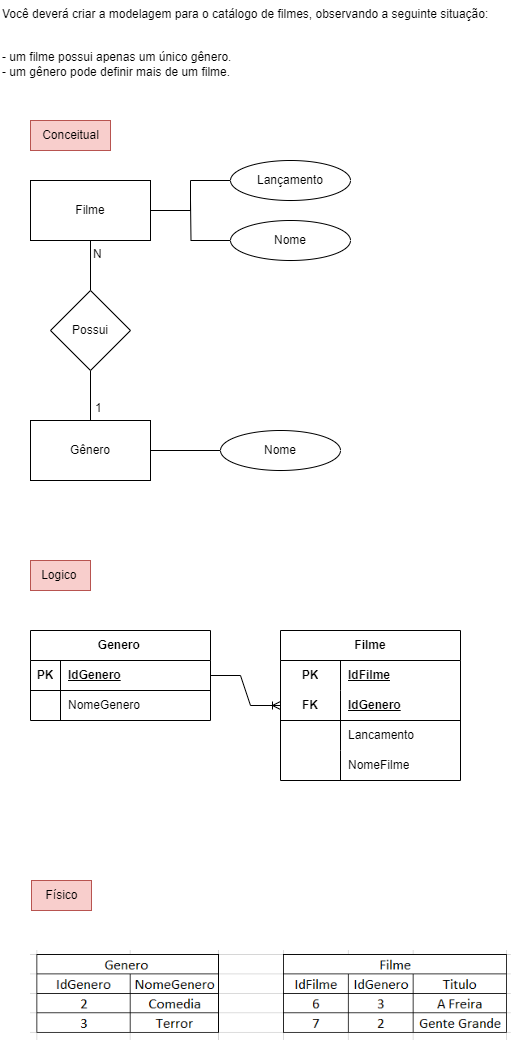

The diagram above was exported from draw.io. Its source (the exported page's mxGraphModel, read from the mxfile embedded in the PNG):
<mxGraphModel dx="1050" dy="574" grid="1" gridSize="10" guides="1" tooltips="1" connect="1" arrows="1" fold="1" page="1" pageScale="1" pageWidth="827" pageHeight="1169" math="0" shadow="0">
  <root>
    <mxCell id="0" />
    <mxCell id="1" parent="0" />
    <mxCell id="OZJgbkCGfBMzSd8MIB0s-1" value="Filme" style="rounded=0;whiteSpace=wrap;html=1;" vertex="1" parent="1">
      <mxGeometry x="40" y="190" width="120" height="60" as="geometry" />
    </mxCell>
    <mxCell id="OZJgbkCGfBMzSd8MIB0s-2" value="Você deverá criar a modelagem para o catálogo de filmes, observando a seguinte situação:&#10;&#10;&#10;- um filme possui apenas um único gênero.&#10;- um gênero pode definir mais de um filme." style="text;whiteSpace=wrap;" vertex="1" parent="1">
      <mxGeometry x="10" y="10" width="520" height="100" as="geometry" />
    </mxCell>
    <mxCell id="OZJgbkCGfBMzSd8MIB0s-3" style="edgeStyle=orthogonalEdgeStyle;rounded=0;orthogonalLoop=1;jettySize=auto;html=1;entryX=0.5;entryY=0;entryDx=0;entryDy=0;endArrow=none;endFill=0;" edge="1" parent="1" source="OZJgbkCGfBMzSd8MIB0s-5" target="OZJgbkCGfBMzSd8MIB0s-7">
      <mxGeometry relative="1" as="geometry" />
    </mxCell>
    <mxCell id="OZJgbkCGfBMzSd8MIB0s-4" style="edgeStyle=orthogonalEdgeStyle;rounded=0;orthogonalLoop=1;jettySize=auto;html=1;entryX=0.5;entryY=1;entryDx=0;entryDy=0;endArrow=none;endFill=0;" edge="1" parent="1" source="OZJgbkCGfBMzSd8MIB0s-5" target="OZJgbkCGfBMzSd8MIB0s-1">
      <mxGeometry relative="1" as="geometry" />
    </mxCell>
    <mxCell id="OZJgbkCGfBMzSd8MIB0s-5" value="Possui" style="rhombus;whiteSpace=wrap;html=1;" vertex="1" parent="1">
      <mxGeometry x="60" y="300" width="80" height="80" as="geometry" />
    </mxCell>
    <mxCell id="OZJgbkCGfBMzSd8MIB0s-6" style="edgeStyle=orthogonalEdgeStyle;rounded=0;orthogonalLoop=1;jettySize=auto;html=1;entryX=0;entryY=0.5;entryDx=0;entryDy=0;endArrow=none;endFill=0;" edge="1" parent="1" source="OZJgbkCGfBMzSd8MIB0s-7" target="OZJgbkCGfBMzSd8MIB0s-14">
      <mxGeometry relative="1" as="geometry" />
    </mxCell>
    <mxCell id="OZJgbkCGfBMzSd8MIB0s-7" value="Gênero" style="rounded=0;whiteSpace=wrap;html=1;" vertex="1" parent="1">
      <mxGeometry x="40" y="430" width="120" height="60" as="geometry" />
    </mxCell>
    <mxCell id="OZJgbkCGfBMzSd8MIB0s-8" value="1" style="text;whiteSpace=wrap;" vertex="1" parent="1">
      <mxGeometry x="103" y="404" width="10" height="20" as="geometry" />
    </mxCell>
    <mxCell id="OZJgbkCGfBMzSd8MIB0s-9" value="N" style="text;whiteSpace=wrap;" vertex="1" parent="1">
      <mxGeometry x="101" y="250" width="10" height="20" as="geometry" />
    </mxCell>
    <mxCell id="OZJgbkCGfBMzSd8MIB0s-10" style="edgeStyle=orthogonalEdgeStyle;rounded=0;orthogonalLoop=1;jettySize=auto;html=1;endArrow=none;endFill=0;" edge="1" parent="1" source="OZJgbkCGfBMzSd8MIB0s-11" target="OZJgbkCGfBMzSd8MIB0s-1">
      <mxGeometry relative="1" as="geometry" />
    </mxCell>
    <mxCell id="OZJgbkCGfBMzSd8MIB0s-11" value="Lançamento" style="ellipse;whiteSpace=wrap;html=1;" vertex="1" parent="1">
      <mxGeometry x="240" y="170" width="120" height="40" as="geometry" />
    </mxCell>
    <mxCell id="OZJgbkCGfBMzSd8MIB0s-12" style="edgeStyle=orthogonalEdgeStyle;rounded=0;orthogonalLoop=1;jettySize=auto;html=1;endArrow=none;endFill=0;" edge="1" parent="1" source="OZJgbkCGfBMzSd8MIB0s-13">
      <mxGeometry relative="1" as="geometry">
        <mxPoint x="200" y="210" as="targetPoint" />
      </mxGeometry>
    </mxCell>
    <mxCell id="OZJgbkCGfBMzSd8MIB0s-13" value="Nome" style="ellipse;whiteSpace=wrap;html=1;" vertex="1" parent="1">
      <mxGeometry x="240" y="230" width="120" height="40" as="geometry" />
    </mxCell>
    <mxCell id="OZJgbkCGfBMzSd8MIB0s-14" value="Nome" style="ellipse;whiteSpace=wrap;html=1;" vertex="1" parent="1">
      <mxGeometry x="230" y="440" width="120" height="40" as="geometry" />
    </mxCell>
    <mxCell id="Nd3HpOzr4SghYrIFNOkH-1" value="Conceitual" style="text;html=1;align=center;verticalAlign=middle;resizable=0;points=[];autosize=1;strokeColor=#b85450;fillColor=#f8cecc;" vertex="1" parent="1">
      <mxGeometry x="40" y="130" width="80" height="30" as="geometry" />
    </mxCell>
    <mxCell id="Nd3HpOzr4SghYrIFNOkH-2" value="Logico&amp;nbsp;" style="text;html=1;align=center;verticalAlign=middle;resizable=0;points=[];autosize=1;strokeColor=#b85450;fillColor=#f8cecc;" vertex="1" parent="1">
      <mxGeometry x="40" y="570" width="60" height="30" as="geometry" />
    </mxCell>
    <mxCell id="Nd3HpOzr4SghYrIFNOkH-3" value="Genero&amp;nbsp;" style="shape=table;startSize=30;container=1;collapsible=1;childLayout=tableLayout;fixedRows=1;rowLines=0;fontStyle=1;align=center;resizeLast=1;html=1;" vertex="1" parent="1">
      <mxGeometry x="40" y="640" width="180" height="90" as="geometry" />
    </mxCell>
    <mxCell id="Nd3HpOzr4SghYrIFNOkH-4" value="" style="shape=tableRow;horizontal=0;startSize=0;swimlaneHead=0;swimlaneBody=0;fillColor=none;collapsible=0;dropTarget=0;points=[[0,0.5],[1,0.5]];portConstraint=eastwest;top=0;left=0;right=0;bottom=1;" vertex="1" parent="Nd3HpOzr4SghYrIFNOkH-3">
      <mxGeometry y="30" width="180" height="30" as="geometry" />
    </mxCell>
    <mxCell id="Nd3HpOzr4SghYrIFNOkH-5" value="PK" style="shape=partialRectangle;connectable=0;fillColor=none;top=0;left=0;bottom=0;right=0;fontStyle=1;overflow=hidden;whiteSpace=wrap;html=1;" vertex="1" parent="Nd3HpOzr4SghYrIFNOkH-4">
      <mxGeometry width="30" height="30" as="geometry">
        <mxRectangle width="30" height="30" as="alternateBounds" />
      </mxGeometry>
    </mxCell>
    <mxCell id="Nd3HpOzr4SghYrIFNOkH-6" value="IdGenero" style="shape=partialRectangle;connectable=0;fillColor=none;top=0;left=0;bottom=0;right=0;align=left;spacingLeft=6;fontStyle=5;overflow=hidden;whiteSpace=wrap;html=1;" vertex="1" parent="Nd3HpOzr4SghYrIFNOkH-4">
      <mxGeometry x="30" width="150" height="30" as="geometry">
        <mxRectangle width="150" height="30" as="alternateBounds" />
      </mxGeometry>
    </mxCell>
    <mxCell id="Nd3HpOzr4SghYrIFNOkH-7" value="" style="shape=tableRow;horizontal=0;startSize=0;swimlaneHead=0;swimlaneBody=0;fillColor=none;collapsible=0;dropTarget=0;points=[[0,0.5],[1,0.5]];portConstraint=eastwest;top=0;left=0;right=0;bottom=0;" vertex="1" parent="Nd3HpOzr4SghYrIFNOkH-3">
      <mxGeometry y="60" width="180" height="30" as="geometry" />
    </mxCell>
    <mxCell id="Nd3HpOzr4SghYrIFNOkH-8" value="" style="shape=partialRectangle;connectable=0;fillColor=none;top=0;left=0;bottom=0;right=0;editable=1;overflow=hidden;whiteSpace=wrap;html=1;" vertex="1" parent="Nd3HpOzr4SghYrIFNOkH-7">
      <mxGeometry width="30" height="30" as="geometry">
        <mxRectangle width="30" height="30" as="alternateBounds" />
      </mxGeometry>
    </mxCell>
    <mxCell id="Nd3HpOzr4SghYrIFNOkH-9" value="NomeGenero" style="shape=partialRectangle;connectable=0;fillColor=none;top=0;left=0;bottom=0;right=0;align=left;spacingLeft=6;overflow=hidden;whiteSpace=wrap;html=1;" vertex="1" parent="Nd3HpOzr4SghYrIFNOkH-7">
      <mxGeometry x="30" width="150" height="30" as="geometry">
        <mxRectangle width="150" height="30" as="alternateBounds" />
      </mxGeometry>
    </mxCell>
    <mxCell id="Nd3HpOzr4SghYrIFNOkH-16" value="Filme" style="shape=table;startSize=30;container=1;collapsible=1;childLayout=tableLayout;fixedRows=1;rowLines=0;fontStyle=1;align=center;resizeLast=1;html=1;whiteSpace=wrap;" vertex="1" parent="1">
      <mxGeometry x="290" y="640" width="180" height="150" as="geometry" />
    </mxCell>
    <mxCell id="Nd3HpOzr4SghYrIFNOkH-17" value="" style="shape=tableRow;horizontal=0;startSize=0;swimlaneHead=0;swimlaneBody=0;fillColor=none;collapsible=0;dropTarget=0;points=[[0,0.5],[1,0.5]];portConstraint=eastwest;top=0;left=0;right=0;bottom=0;html=1;" vertex="1" parent="Nd3HpOzr4SghYrIFNOkH-16">
      <mxGeometry y="30" width="180" height="30" as="geometry" />
    </mxCell>
    <mxCell id="Nd3HpOzr4SghYrIFNOkH-18" value="PK" style="shape=partialRectangle;connectable=0;fillColor=none;top=0;left=0;bottom=0;right=0;fontStyle=1;overflow=hidden;html=1;whiteSpace=wrap;" vertex="1" parent="Nd3HpOzr4SghYrIFNOkH-17">
      <mxGeometry width="60" height="30" as="geometry">
        <mxRectangle width="60" height="30" as="alternateBounds" />
      </mxGeometry>
    </mxCell>
    <mxCell id="Nd3HpOzr4SghYrIFNOkH-19" value="IdFilme" style="shape=partialRectangle;connectable=0;fillColor=none;top=0;left=0;bottom=0;right=0;align=left;spacingLeft=6;fontStyle=5;overflow=hidden;html=1;whiteSpace=wrap;" vertex="1" parent="Nd3HpOzr4SghYrIFNOkH-17">
      <mxGeometry x="60" width="120" height="30" as="geometry">
        <mxRectangle width="120" height="30" as="alternateBounds" />
      </mxGeometry>
    </mxCell>
    <mxCell id="Nd3HpOzr4SghYrIFNOkH-20" value="" style="shape=tableRow;horizontal=0;startSize=0;swimlaneHead=0;swimlaneBody=0;fillColor=none;collapsible=0;dropTarget=0;points=[[0,0.5],[1,0.5]];portConstraint=eastwest;top=0;left=0;right=0;bottom=1;html=1;" vertex="1" parent="Nd3HpOzr4SghYrIFNOkH-16">
      <mxGeometry y="60" width="180" height="30" as="geometry" />
    </mxCell>
    <mxCell id="Nd3HpOzr4SghYrIFNOkH-21" value="FK" style="shape=partialRectangle;connectable=0;fillColor=none;top=0;left=0;bottom=0;right=0;fontStyle=1;overflow=hidden;html=1;whiteSpace=wrap;" vertex="1" parent="Nd3HpOzr4SghYrIFNOkH-20">
      <mxGeometry width="60" height="30" as="geometry">
        <mxRectangle width="60" height="30" as="alternateBounds" />
      </mxGeometry>
    </mxCell>
    <mxCell id="Nd3HpOzr4SghYrIFNOkH-22" value="IdGenero" style="shape=partialRectangle;connectable=0;fillColor=none;top=0;left=0;bottom=0;right=0;align=left;spacingLeft=6;fontStyle=5;overflow=hidden;html=1;whiteSpace=wrap;" vertex="1" parent="Nd3HpOzr4SghYrIFNOkH-20">
      <mxGeometry x="60" width="120" height="30" as="geometry">
        <mxRectangle width="120" height="30" as="alternateBounds" />
      </mxGeometry>
    </mxCell>
    <mxCell id="Nd3HpOzr4SghYrIFNOkH-23" value="" style="shape=tableRow;horizontal=0;startSize=0;swimlaneHead=0;swimlaneBody=0;fillColor=none;collapsible=0;dropTarget=0;points=[[0,0.5],[1,0.5]];portConstraint=eastwest;top=0;left=0;right=0;bottom=0;html=1;" vertex="1" parent="Nd3HpOzr4SghYrIFNOkH-16">
      <mxGeometry y="90" width="180" height="30" as="geometry" />
    </mxCell>
    <mxCell id="Nd3HpOzr4SghYrIFNOkH-24" value="" style="shape=partialRectangle;connectable=0;fillColor=none;top=0;left=0;bottom=0;right=0;editable=1;overflow=hidden;html=1;whiteSpace=wrap;" vertex="1" parent="Nd3HpOzr4SghYrIFNOkH-23">
      <mxGeometry width="60" height="30" as="geometry">
        <mxRectangle width="60" height="30" as="alternateBounds" />
      </mxGeometry>
    </mxCell>
    <mxCell id="Nd3HpOzr4SghYrIFNOkH-25" value="Lancamento" style="shape=partialRectangle;connectable=0;fillColor=none;top=0;left=0;bottom=0;right=0;align=left;spacingLeft=6;overflow=hidden;html=1;whiteSpace=wrap;" vertex="1" parent="Nd3HpOzr4SghYrIFNOkH-23">
      <mxGeometry x="60" width="120" height="30" as="geometry">
        <mxRectangle width="120" height="30" as="alternateBounds" />
      </mxGeometry>
    </mxCell>
    <mxCell id="Nd3HpOzr4SghYrIFNOkH-26" value="" style="shape=tableRow;horizontal=0;startSize=0;swimlaneHead=0;swimlaneBody=0;fillColor=none;collapsible=0;dropTarget=0;points=[[0,0.5],[1,0.5]];portConstraint=eastwest;top=0;left=0;right=0;bottom=0;html=1;" vertex="1" parent="Nd3HpOzr4SghYrIFNOkH-16">
      <mxGeometry y="120" width="180" height="30" as="geometry" />
    </mxCell>
    <mxCell id="Nd3HpOzr4SghYrIFNOkH-27" value="" style="shape=partialRectangle;connectable=0;fillColor=none;top=0;left=0;bottom=0;right=0;editable=1;overflow=hidden;html=1;whiteSpace=wrap;" vertex="1" parent="Nd3HpOzr4SghYrIFNOkH-26">
      <mxGeometry width="60" height="30" as="geometry">
        <mxRectangle width="60" height="30" as="alternateBounds" />
      </mxGeometry>
    </mxCell>
    <mxCell id="Nd3HpOzr4SghYrIFNOkH-28" value="NomeFilme" style="shape=partialRectangle;connectable=0;fillColor=none;top=0;left=0;bottom=0;right=0;align=left;spacingLeft=6;overflow=hidden;html=1;whiteSpace=wrap;" vertex="1" parent="Nd3HpOzr4SghYrIFNOkH-26">
      <mxGeometry x="60" width="120" height="30" as="geometry">
        <mxRectangle width="120" height="30" as="alternateBounds" />
      </mxGeometry>
    </mxCell>
    <mxCell id="Nd3HpOzr4SghYrIFNOkH-29" value="" style="edgeStyle=entityRelationEdgeStyle;fontSize=12;html=1;endArrow=ERoneToMany;rounded=0;exitX=1;exitY=0.5;exitDx=0;exitDy=0;entryX=0;entryY=0.5;entryDx=0;entryDy=0;" edge="1" parent="1" source="Nd3HpOzr4SghYrIFNOkH-4" target="Nd3HpOzr4SghYrIFNOkH-20">
      <mxGeometry width="100" height="100" relative="1" as="geometry">
        <mxPoint x="200" y="790" as="sourcePoint" />
        <mxPoint x="300" y="690" as="targetPoint" />
      </mxGeometry>
    </mxCell>
    <mxCell id="Nd3HpOzr4SghYrIFNOkH-34" value="Físico" style="text;html=1;align=center;verticalAlign=middle;resizable=0;points=[];autosize=1;strokeColor=#b85450;fillColor=#f8cecc;" vertex="1" parent="1">
      <mxGeometry x="41" y="890" width="60" height="30" as="geometry" />
    </mxCell>
    <mxCell id="Nd3HpOzr4SghYrIFNOkH-35" value="" style="shape=image;verticalLabelPosition=bottom;labelBackgroundColor=default;verticalAlign=top;aspect=fixed;imageAspect=0;image=data:image/png,(base64 omitted: 6756 chars);" vertex="1" parent="1">
      <mxGeometry x="40" y="960" width="480.81" height="90" as="geometry" />
    </mxCell>
  </root>
</mxGraphModel>